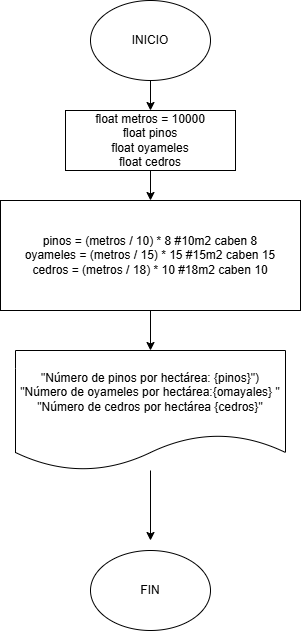

The diagram above was exported from draw.io. Its source (the exported page's mxGraphModel, read from the mxfile embedded in the PNG):
<mxGraphModel dx="662" dy="513" grid="1" gridSize="10" guides="1" tooltips="1" connect="1" arrows="1" fold="1" page="1" pageScale="1" pageWidth="850" pageHeight="1100" math="0" shadow="0">
  <root>
    <mxCell id="0" />
    <mxCell id="1" parent="0" />
    <mxCell id="5" style="edgeStyle=none;html=1;" parent="1" source="2" target="3" edge="1">
      <mxGeometry relative="1" as="geometry" />
    </mxCell>
    <mxCell id="2" value="INICIO" style="ellipse;whiteSpace=wrap;html=1;" parent="1" vertex="1">
      <mxGeometry x="280" y="220" width="120" height="80" as="geometry" />
    </mxCell>
    <mxCell id="6" style="edgeStyle=none;html=1;entryX=0.5;entryY=0;entryDx=0;entryDy=0;" parent="1" source="3" target="4" edge="1">
      <mxGeometry relative="1" as="geometry" />
    </mxCell>
    <mxCell id="3" value="float metros = 10000&#10;float pinos&#10;float oyameles&#10;float cedros" style="rounded=0;whiteSpace=wrap;" parent="1" vertex="1">
      <mxGeometry x="255" y="330" width="170" height="60" as="geometry" />
    </mxCell>
    <mxCell id="8" style="edgeStyle=none;html=1;entryX=0.5;entryY=0;entryDx=0;entryDy=0;" parent="1" source="4" target="7" edge="1">
      <mxGeometry relative="1" as="geometry" />
    </mxCell>
    <mxCell id="4" value="pinos = (metros / 10) * 8 #10m2 caben 8&#10;oyameles = (metros / 15) * 15 #15m2 caben 15&#10;cedros = (metros / 18) * 10 #18m2 caben 10" style="rounded=0;whiteSpace=wrap;" parent="1" vertex="1">
      <mxGeometry x="190" y="420" width="300" height="110" as="geometry" />
    </mxCell>
    <mxCell id="9" style="edgeStyle=none;html=1;" parent="1" source="7" edge="1">
      <mxGeometry relative="1" as="geometry">
        <mxPoint x="340" y="760" as="targetPoint" />
      </mxGeometry>
    </mxCell>
    <mxCell id="7" value="&quot;Número de pinos por hectárea: {pinos}&quot;)&#10;&quot;Número de oyameles por hectárea:{omayales} &quot;&#10;&quot;Número de cedros por hectárea {cedros}&quot;" style="shape=document;whiteSpace=wrap;boundedLbl=1;" parent="1" vertex="1">
      <mxGeometry x="205" y="570" width="270" height="120" as="geometry" />
    </mxCell>
    <mxCell id="10" value="FIN" style="ellipse;whiteSpace=wrap;html=1;" parent="1" vertex="1">
      <mxGeometry x="280" y="770" width="120" height="80" as="geometry" />
    </mxCell>
  </root>
</mxGraphModel>